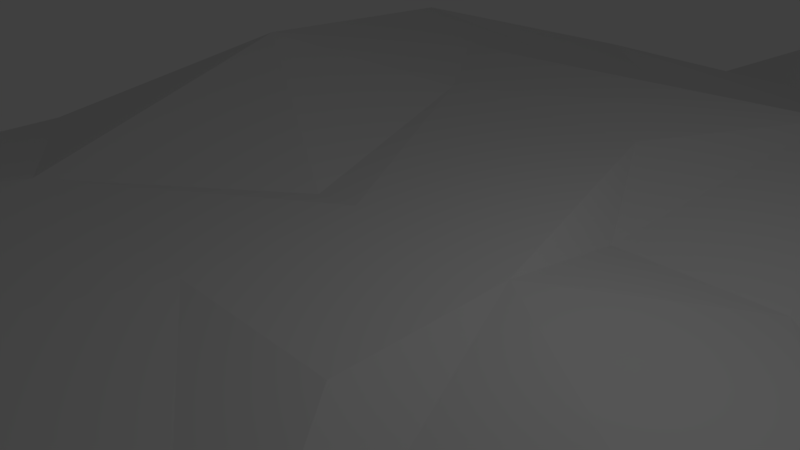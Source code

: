 # Source: iceberg2.blend  (saved by Blender 2.79.0; exported with 4.5.12 LTS)
import bpy
from mathutils import Matrix  # noqa: F401  (used for matrix-valued properties, if any)

bpy.ops.wm.read_factory_settings(use_empty=True)
scene = bpy.context.scene
scene.name = 'Scene'

# ---- collections
col_collection_1 = bpy.data.collections.new('Collection 1'); scene.collection.children.link(col_collection_1)

# ---- world
world_world = bpy.data.worlds.new('World'); scene.world = world_world
world_world.color = (0.05088, 0.05088, 0.05088)
world_world.use_sun_shadow = False
world_world.sun_shadow_jitter_overblur = 0.0
world_world.cycles.sampling_method = 'MANUAL'

# ---- cameras
cam_camera = bpy.data.cameras.new('Camera')
cam_camera.clip_end = 100.0
cam_camera.lens = 35.0
cam_camera.sensor_width = 32.0
cam_camera.sensor_height = 18.0
cam_camera.ortho_scale = 7.314
cam_camera.dof.focus_distance = 0.0
cam_camera.dof.aperture_fstop = 128.0

# ---- lights
light_lamp = bpy.data.lights.new('Lamp', 'POINT')
light_lamp.transmission_factor = 0.0
light_lamp.cutoff_distance = 30.0
light_lamp.energy = 100.0
light_lamp.shadow_buffer_clip_start = 1.001
light_lamp.shadow_soft_size = 0.1
light_lamp.shadow_maximum_resolution = 0.006
light_lamp.use_absolute_resolution = True

# ---- meshes
me_plane_003 = bpy.data.meshes.new('Plane.003')
me_plane_003.from_pydata([(-1.439, -1.925, -0.2065), (1.501, -1.923, -0.2041), (-1.441, 1.015, -0.1363), (1.499, 1.017, -0.1524), (4.122, -5.498, -0.8932), (8.486, -3.082, -0.7781), (1.498, 3.29, -0.4863), (4.115, 3.292, -0.4842), (0.1725, 5.82, 0.04722), (2.196, 8.804, 0.2406), (-2.343, 1.031, -0.2532), (-4.055, 5.801, 0.04383), (-5.995, -1.934, -0.2566), (-7.71, 4.106, 0.7619), (-5.961, 8.365, 0.04269), (-9.349, 10.54, 0.04031), (-3.195, 13.12, -1.616), (-6.584, 15.29, -1.3), (1.595, 13.35, -1.357), (-2.334, 18.55, -2.378), (4.171, 16.03, -2.373), (12.29, -2.187, -1.624), (-4.816, -9.578, -0.4934), (-8.418, -6.787, -0.2592), (-15.73, -3.503, -4.683), (-20.33, 4.155, -4.388), (-15.3, 12.53, -6.808), (-12.24, 22.6, -6.804), (-4.198, 22.77, -2.379), (6.816, 16.9, -3.452), (1.773, 19.82, -2.644), (-11.06, -11.74, -2.921), (-18.29, -15.18, -7.753), (-3.799, -19.66, -2.163), (-11.03, -23.11, -2.891), (-4.353, -13.69, -3.95), (2.264, -19.38, -3.852), (1.708, -13.41, -2.534), (15.45, -9.467, -4.23), (9.576, -7.592, -1.2), (22.7, -1.599, -1.075), (26.11, -9.78, -3.616), (15.32, -23.04, -5.349), (20.55, -19.16, -4.044), (24.56, -18.63, -5.341), (-20.87, 4.217, -18.71), (-16.18, -3.591, -19.01), (-22.63, -5.09, -10.32), (-29.09, 5.653, -9.904), (-22.03, 17.41, -12.32), (-17.73, 31.53, -9.891), (-6.455, 31.76, -5.463), (14.69, 22.67, -9.697), (1.921, 27.63, -5.834), (-26.23, -21.2, -13.39), (3.777, -23.11, -7.477), (-1.597, -25.67, -8.017), (8.28, -22.9, -8.731), (31.28, -2.418, -7.036), (36.07, -13.62, -7.803), (18.42, -28.83, -8.328), (21.86, -22.74, -7.284), (31.37, -22.64, -8.316), (-4.346, 1.195, -47.65), (-3.304, -0.5399, -47.72), (-1.648, -1.284, -47.72), (-0.8321, -1.916, -47.77), (3.043, -0.2418, -48.03), (1.203, 3.883, -47.65), (-0.2699, 4.454, -47.65), (0.6198, 3.277, -47.42), (-1.232, 3.717, -47.41), (-0.4648, 3.224, -47.48), (-1.859, 2.641, -47.65), (-1.091, 2.148, -47.65), (-1.487, 1.183, -47.49), (-1.099, -0.1844, -47.72), (-0.6598, 1.567, -47.65), (-0.2719, 0.487, -47.72), (0.756, 2.247, -47.61), (0.2977, 1.572, -47.65), (32.71, 3.687, -7.634), (35.55, 6.176, -5.164), (26.21, 12.6, 1.987), (-20.2, -4.532, -15.75), (-26.01, 5.129, -15.38), (-19.66, 15.7, -15.37), (-15.8, 28.4, -15.37), (-5.657, 28.61, -10.94), (8.236, 21.2, -10.12), (1.875, 24.89, -11.27), (1.191, 0.9991, -47.77), (-23.44, -19.09, -14.4), (4.17, -21.65, -10.44), (-14.28, -29.09, -13.84), (0.5979, 0.9987, -47.77), (2.494, -24.38, -15.06), (2.181, -0.4443, -47.84), (-12.2, -2.623, -29.29), (-15.71, 3.218, -29.06), (28.27, -2.13, -12.35), (32.58, -12.27, -13.35), (19.71, -34.46, -14.37), (20.43, -21.32, -10.27), (42.9, -23.93, -14.35), (-15.74, 12.76, -18.7), (-12.62, 23.02, -18.7), (-4.423, 23.19, -18.69), (6.806, 17.21, -18.03), (1.665, 20.19, -18.96), (-18.79, -15.49, -22.08), (-4.016, -20.05, -20.88), (-11.39, -23.56, -21.62), (2.165, -19.76, -22.6), (26.98, 17.98, -8.667), (23.0, -1.649, -19.83), (26.48, -9.977, -21.23), (16.08, -27.9, -22.05), (20.81, -19.54, -20.62), (33.87, -19.4, -22.04), (-11.87, 9.608, -29.06), (-9.536, 17.29, -29.06), (-3.404, 17.41, -29.05), (4.995, 12.94, -28.56), (1.15, 15.16, -29.25), (1.192, -0.9917, -47.86), (-14.15, -11.02, -29.29), (-3.1, -15.1, -31.46), (-8.617, -17.73, -32.02), (0.5981, 0.484, -47.69), (1.524, -14.89, -32.75), (-0.06771, 0.4835, -47.69), (0.5986, -0.1819, -47.71), (-0.06724, -0.1823, -47.71), (18.89, 9.636, 1.987), (17.11, -1.17, -29.91), (19.71, -6.898, -28.66), (11.93, -20.98, -32.34), (15.47, -14.72, -31.27), (25.24, -14.62, -32.33), (18.57, 17.93, -4.773), (26.94, 6.787, 1.987), (29.73, 14.6, -4.161), (-5.987, -1.168, -42.01), (-7.775, 1.806, -41.9), (-5.821, 5.06, -41.89), (-4.631, 8.97, -41.89), (-1.509, 9.034, -41.89), (2.769, 6.754, -41.64), (0.8103, 7.889, -41.99), (-6.983, -5.444, -42.01), (-1.354, -7.182, -41.56), (-4.163, -8.521, -41.84), (1.001, -7.074, -42.21), (6.616, 10.24, -2.613), (8.937, -0.4289, -42.33), (10.26, -3.346, -41.69), (6.301, -10.17, -42.0), (8.103, -6.988, -41.46), (13.08, -6.935, -42.0), (-3.207, 3.092, -47.65), (-2.513, 5.372, -47.65), (-0.6921, 5.41, -47.65), (1.802, 4.08, -47.5), (0.6602, 4.742, -47.71), (-2.246, -2.252, -47.63), (-3.885, -3.033, -47.72), (-0.6017, -4.047, -47.46), (-2.24, -4.828, -47.62), (-0.7271, -2.695, -47.86), (0.7713, -3.983, -47.84), (0.6454, -2.632, -47.54), (3.757, -1.739, -47.92), (2.427, -1.466, -47.93), (21.62, 3.762, 1.987), (5.399, -0.1085, -47.9), (6.173, -1.809, -47.53), (3.862, -5.792, -47.72), (4.913, -3.933, -47.4), (7.813, -3.903, -47.71), (31.65, 9.473, -11.66), (33.88, 12.09, 1.019), (24.22, 14.5, -17.36)], [], [(0, 1, 3, 2), (3, 1, 4, 5), (3, 5, 7, 6), (6, 7, 9, 8), (3, 6, 8, 2), (2, 8, 11, 10), (10, 11, 13, 12), (2, 10, 12, 0), (13, 11, 14, 15), (9, 14, 11, 8), (15, 14, 16, 17), (18, 16, 14, 9), (18, 20, 19, 17, 16), (0, 12, 23, 22), (0, 22, 4, 1), (13, 25, 24, 23, 12), (26, 25, 13, 15), (27, 26, 15, 17), (19, 28, 27, 17), (28, 19, 30), (20, 30, 19), (23, 24, 32, 31), (31, 32, 34, 33), (31, 33, 35), (22, 23, 31, 35), (35, 33, 36, 37), (37, 36, 38, 39), (22, 35, 37, 4), (5, 4, 39), (39, 4, 37), (5, 39, 38, 21), (38, 41, 40, 21), (38, 36, 42, 43), (41, 38, 43, 44), (57, 96, 102, 60), (51, 88, 87, 50), (47, 84, 92, 54), (59, 101, 100, 58), (50, 87, 86, 49), (52, 89, 90, 53), (62, 104, 101, 59), (61, 103, 104, 62), (53, 90, 88, 51), (82, 181, 141), (54, 92, 94, 56), (49, 86, 85, 48), (56, 94, 93, 55), (48, 85, 84, 47), (60, 102, 103, 61), (55, 93, 96, 57), (41, 59, 58, 40), (24, 47, 54, 32), (28, 51, 50, 27), (36, 57, 60, 42), (33, 55, 57, 36), (42, 60, 61, 43), (25, 48, 47, 24), (34, 56, 55, 33), (26, 49, 48, 25), (32, 54, 56, 34), (30, 53, 51, 28), (43, 61, 62, 44), (44, 62, 59, 41), (29, 52, 53, 30), (27, 50, 49, 26), (75, 76, 65, 64, 63), (133, 132, 125, 66), (133, 66, 65, 76), (30, 20, 29), (83, 134, 141), (134, 174, 141), (70, 72, 71, 69, 68), (70, 79, 74, 72), (73, 71, 72, 74), (79, 80, 77, 74), (75, 73, 74, 77), (131, 133, 76, 78), (78, 76, 75, 77), (131, 78, 77, 80), (129, 131, 80, 95), (95, 80, 79, 91), (129, 95, 91, 97), (129, 97, 125, 132), (133, 131, 129, 132), (104, 119, 116, 101), (103, 118, 119, 104), (90, 109, 107, 88), (29, 20, 154), (92, 110, 112, 94), (86, 105, 45, 85), (94, 112, 111, 93), (85, 45, 46, 84), (102, 117, 118, 103), (93, 111, 113, 96), (96, 113, 117, 102), (88, 107, 106, 87), (84, 46, 110, 92), (101, 116, 115, 100), (87, 106, 105, 86), (89, 108, 109, 90), (112, 128, 127, 111), (117, 137, 138, 118), (111, 127, 130, 113), (45, 99, 98, 46), (113, 130, 137, 117), (107, 122, 121, 106), (46, 98, 126, 110), (116, 136, 135, 115), (106, 121, 120, 105), (108, 123, 124, 109), (119, 139, 136, 116), (118, 138, 139, 119), (109, 124, 122, 107), (174, 154, 21, 40), (110, 126, 128, 112), (105, 120, 99, 45), (137, 157, 158, 138), (127, 151, 153, 130), (58, 141, 174, 40), (130, 153, 157, 137), (122, 147, 146, 121), (98, 143, 150, 126), (136, 156, 155, 135), (142, 181, 82), (121, 146, 145, 120), (123, 148, 149, 124), (134, 140, 29, 154), (139, 159, 156, 136), (99, 144, 143, 98), (138, 158, 159, 139), (124, 149, 147, 122), (154, 18, 21), (126, 150, 152, 128), (120, 145, 144, 99), (140, 134, 83), (128, 152, 151, 127), (149, 164, 162, 147), (5, 21, 18, 9, 7), (150, 166, 168, 152), (145, 160, 63, 144), (152, 168, 167, 151), (144, 63, 64, 143), (157, 177, 178, 158), (151, 167, 170, 153), (29, 140, 52), (153, 170, 177, 157), (147, 162, 161, 146), (81, 82, 141, 58), (143, 64, 166, 150), (156, 176, 175, 155), (146, 161, 160, 145), (148, 163, 164, 149), (163, 67, 97, 70), (159, 179, 176, 156), (134, 154, 174), (158, 178, 179, 159), (160, 73, 75, 63), (161, 71, 73, 160), (69, 71, 161, 162), (162, 164, 69), (68, 69, 164), (175, 67, 163), (65, 165, 166, 64), (165, 167, 168, 166), (165, 169, 167), (66, 169, 165, 65), (169, 171, 170, 167), (171, 173, 172, 170), (66, 125, 171, 169), (97, 173, 125), (173, 171, 125), (97, 67, 172, 173), (20, 18, 154), (172, 67, 175, 176), (172, 178, 177, 170), (176, 179, 178, 172), (58, 100, 81), (140, 83, 142), (83, 141, 181), (181, 142, 83), (148, 155, 175, 163), (123, 135, 155, 148), (135, 123, 108, 115), (142, 114, 140), (82, 81, 180), (142, 82, 180, 114), (115, 180, 81, 100), (140, 114, 52), (115, 182, 180), (180, 182, 114), (115, 108, 182), (182, 108, 114), (108, 89, 114), (89, 52, 114)])
me_plane_003.use_remesh_preserve_volume = False
me_plane_003.use_remesh_preserve_attributes = False
me_plane_003.use_mirror_vertex_groups = False
me_plane_003.update()

# ---- objects
ob_lamp = bpy.data.objects.new('Lamp', light_lamp)
ob_camera = bpy.data.objects.new('Camera', cam_camera)
ob_iceberg = bpy.data.objects.new('Iceberg', me_plane_003)

# ---- transforms, parenting, visibility, modifiers, constraints
ob_lamp.location = (4.076, 1.005, 5.904)
ob_lamp.rotation_euler = (0.6503, 0.05522, 1.866)
ob_lamp.lock_rotations_4d = False
ob_lamp.empty_display_type = 'ARROWS'
ob_lamp.color = (0.0, 0.0, 0.0, 0.0)
ob_lamp.lineart.crease_threshold = 0.0
ob_camera.location = (7.481, -6.508, 5.344)
ob_camera.rotation_euler = (1.109, 0.0, 0.8149)
ob_camera.lock_rotations_4d = False
ob_camera.empty_display_type = 'ARROWS'
ob_camera.color = (0.0, 0.0, 0.0, 0.0)
ob_camera.display_type = 'WIRE'
ob_camera.lineart.crease_threshold = 0.0
ob_iceberg.location = (0.0, 0.0, 0.0)
ob_iceberg.rotation_euler = (-2.053e-06, 4.058e-06, 3.9e-06)
ob_iceberg.lineart.crease_threshold = 0.0

# ---- collection membership
col_collection_1.objects.link(ob_lamp)
col_collection_1.objects.link(ob_camera)
col_collection_1.objects.link(ob_iceberg)

# ---- scene / render settings (as saved in the file)
scene.camera = ob_camera
scene.frame_start = 1; scene.frame_end = 250; scene.frame_set(1)
scene.render.engine = 'BLENDER_EEVEE_NEXT'
scene.render.resolution_percentage = 50
scene.render.dither_intensity = 0.0
scene.cycles.use_denoising = False
scene.cycles.samples = 128
scene.cycles.sampling_pattern = 'TABULATED_SOBOL'
scene.cycles.use_adaptive_sampling = False
scene.cycles.use_light_tree = False
scene.cycles.blur_glossy = 0.0
scene.cycles.sample_clamp_indirect = 0.0
scene.view_settings.view_transform = 'Standard'
bpy.context.view_layer.update()
